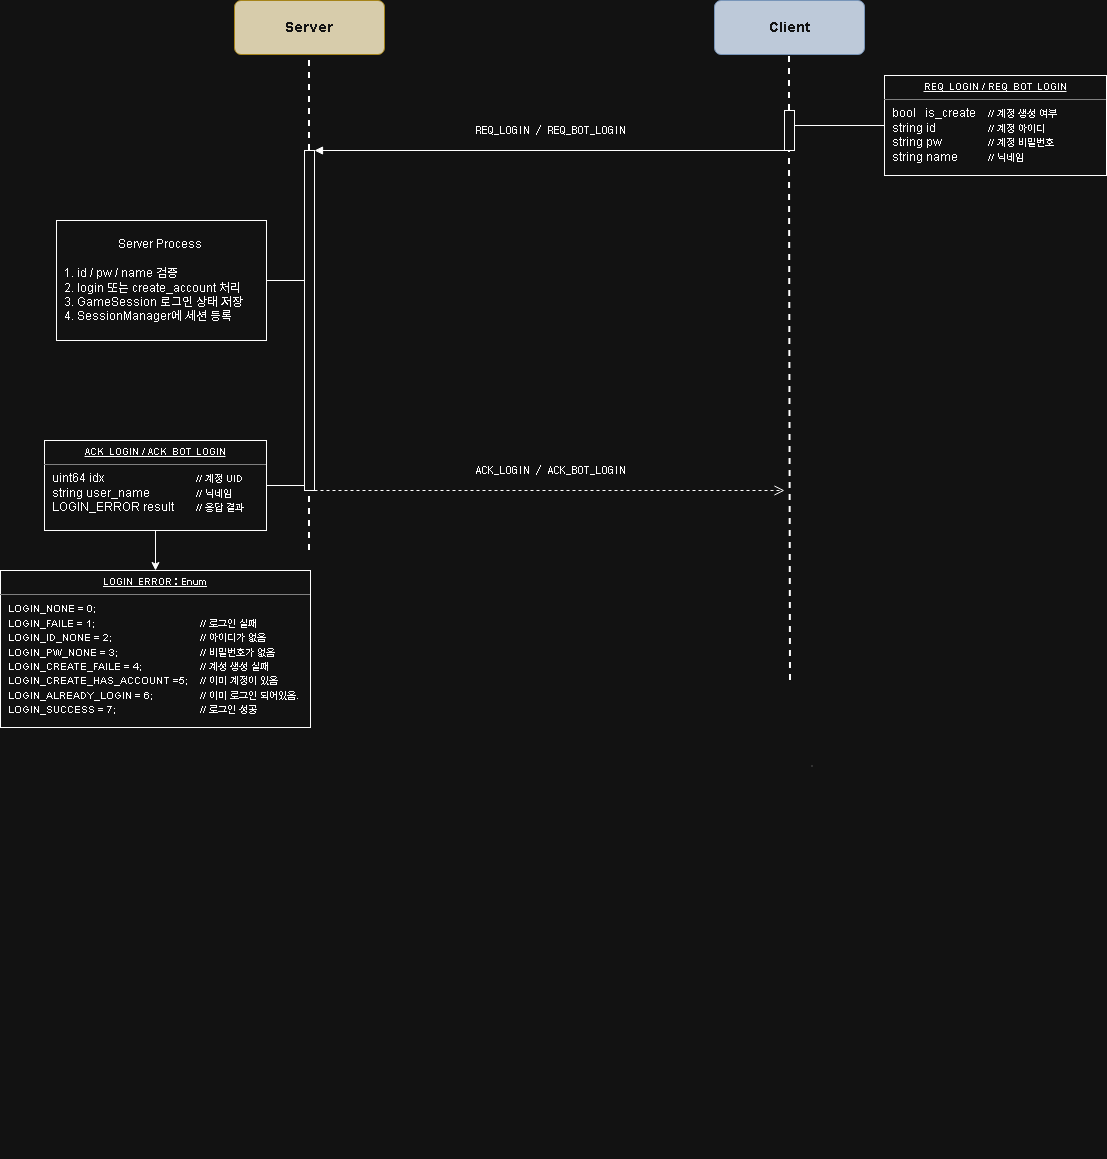

The diagram above was exported from draw.io. Its source (the exported page's mxGraphModel, read from the mxfile embedded in the PNG):
<mxGraphModel dx="2881" dy="1137" grid="1" gridSize="10" guides="1" tooltips="1" connect="1" arrows="1" fold="1" page="1" pageScale="1" pageWidth="827" pageHeight="1169" math="0" shadow="0">
  <root>
    <mxCell id="0" />
    <mxCell id="1" parent="0" />
    <mxCell id="TrjYJyQlxMETgdHORYnF-1" parent="1" style="rounded=1;whiteSpace=wrap;html=1;fillColor=#1f2d40;strokeColor=#4d6f99;fontColor=#ffffff;fontSize=14;fontStyle=1;arcSize=12;" value="Client" vertex="1">
      <mxGeometry height="54" width="150" x="550" y="90" as="geometry" />
    </mxCell>
    <mxCell id="TrjYJyQlxMETgdHORYnF-2" parent="1" style="rounded=1;whiteSpace=wrap;html=1;fillColor=#332600;strokeColor=#a37b00;fontColor=#ffffff;fontSize=14;fontStyle=1;arcSize=12;" value="Server" vertex="1">
      <mxGeometry height="54" width="150" x="70" y="90" as="geometry" />
    </mxCell>
    <mxCell id="TrjYJyQlxMETgdHORYnF-7" parent="1" style="shape=line;html=1;strokeColor=#666666;dashed=1;" value="" vertex="1">
      <mxGeometry height="785" width="1" x="647" y="463" as="geometry" />
    </mxCell>
    <mxCell id="TrjYJyQlxMETgdHORYnF-33" edge="1" parent="1" source="TrjYJyQlxMETgdHORYnF-57" style="endArrow=none;dashed=1;html=1;rounded=0;entryX=0.5;entryY=1;entryDx=0;entryDy=0;strokeWidth=2;" target="TrjYJyQlxMETgdHORYnF-2" value="">
      <mxGeometry height="50" relative="1" width="50" as="geometry">
        <mxPoint x="144" y="640" as="sourcePoint" />
        <mxPoint x="670" y="350" as="targetPoint" />
      </mxGeometry>
    </mxCell>
    <mxCell id="TrjYJyQlxMETgdHORYnF-38" edge="1" parent="1" source="TrjYJyQlxMETgdHORYnF-64" style="endArrow=none;dashed=1;html=1;rounded=0;strokeWidth=2;entryX=0.5;entryY=1;entryDx=0;entryDy=0;" target="TrjYJyQlxMETgdHORYnF-1" value="">
      <mxGeometry height="50" relative="1" width="50" as="geometry">
        <mxPoint x="626" y="770" as="sourcePoint" />
        <mxPoint x="625" y="240" as="targetPoint" />
      </mxGeometry>
    </mxCell>
    <mxCell id="TrjYJyQlxMETgdHORYnF-40" edge="1" parent="1" style="html=1;verticalAlign=bottom;endArrow=open;dashed=1;endSize=8;curved=0;rounded=0;" value="&lt;pre&gt;&lt;code&gt;ACK_LOGIN / ACK_BOT_LOGIN&lt;br&gt;&lt;/code&gt;&lt;/pre&gt;">
      <mxGeometry relative="1" as="geometry">
        <mxPoint x="150" y="580" as="sourcePoint" />
        <mxPoint x="620" y="580" as="targetPoint" />
      </mxGeometry>
    </mxCell>
    <mxCell id="TrjYJyQlxMETgdHORYnF-49" parent="1" style="verticalAlign=top;align=left;overflow=fill;html=1;whiteSpace=wrap;" value="&lt;p style=&quot;margin:0px;margin-top:4px;text-align:center;text-decoration:underline;&quot;&gt;&lt;b&gt;&lt;font style=&quot;font-size: 9px;&quot;&gt;REQ_LOGIN / REQ_BOT_LOGIN&lt;/font&gt;&lt;/b&gt;&lt;/p&gt;&lt;hr size=&quot;1&quot; style=&quot;border-style:solid;&quot;&gt;&lt;p style=&quot;margin:0px;margin-left:8px;&quot;&gt;bool&amp;nbsp; &amp;nbsp;is_create &lt;span style=&quot;white-space: pre;&quot;&gt;&#09;&lt;/span&gt;&lt;font style=&quot;font-size: 10px;&quot;&gt;//&amp;nbsp;&lt;/font&gt;&lt;span style=&quot;background-color: transparent; color: light-dark(rgb(0, 0, 0), rgb(255, 255, 255));&quot;&gt;&lt;font style=&quot;font-size: 10px;&quot;&gt;계정 생성 여부&lt;/font&gt;&lt;/span&gt;&lt;/p&gt;&lt;p style=&quot;margin:0px;margin-left:8px;&quot;&gt;string id&amp;nbsp; &amp;nbsp; &amp;nbsp; &amp;nbsp; &amp;nbsp; &amp;nbsp; &amp;nbsp; &lt;span style=&quot;white-space: pre;&quot;&gt;&#09;&lt;/span&gt;&lt;font style=&quot;font-size: 10px;&quot;&gt;// &lt;font style=&quot;&quot;&gt;계정 아이디&lt;/font&gt;&lt;/font&gt;&lt;/p&gt;&lt;p style=&quot;margin:0px;margin-left:8px;&quot;&gt;string pw&amp;nbsp; &amp;nbsp; &amp;nbsp; &amp;nbsp; &amp;nbsp; &amp;nbsp; &lt;span style=&quot;white-space: pre;&quot;&gt;&#09;&lt;/span&gt;&lt;font style=&quot;font-size: 10px;&quot;&gt;// &lt;font style=&quot;&quot;&gt;계정 비밀번호&lt;/font&gt;&lt;/font&gt;&lt;/p&gt;&lt;p style=&quot;margin:0px;margin-left:8px;&quot;&gt;string name&amp;nbsp; &amp;nbsp; &amp;nbsp; &lt;span style=&quot;white-space: pre;&quot;&gt;&#09;&lt;/span&gt;&lt;font style=&quot;font-size: 10px;&quot;&gt;//&amp;nbsp;&lt;/font&gt;&lt;span style=&quot;background-color: transparent; color: light-dark(rgb(0, 0, 0), rgb(255, 255, 255));&quot;&gt;&lt;font style=&quot;font-size: 10px;&quot;&gt;닉네임&lt;/font&gt;&lt;/span&gt;&lt;/p&gt;" vertex="1">
      <mxGeometry height="100" width="222" x="720" y="165" as="geometry" />
    </mxCell>
    <mxCell id="TrjYJyQlxMETgdHORYnF-56" edge="1" parent="1" source="TrjYJyQlxMETgdHORYnF-50" style="edgeStyle=orthogonalEdgeStyle;rounded=0;orthogonalLoop=1;jettySize=auto;html=1;" target="TrjYJyQlxMETgdHORYnF-51" value="">
      <mxGeometry relative="1" as="geometry" />
    </mxCell>
    <mxCell id="TrjYJyQlxMETgdHORYnF-50" parent="1" style="verticalAlign=top;align=left;overflow=fill;html=1;whiteSpace=wrap;" value="&lt;p style=&quot;margin:0px;margin-top:4px;text-align:center;text-decoration:underline;&quot;&gt;&lt;font style=&quot;font-size: 9px;&quot;&gt;&lt;b&gt;ACK_LOGIN / ACK_BOT_LOGIN&lt;/b&gt;&lt;/font&gt;&lt;/p&gt;&lt;hr size=&quot;1&quot; style=&quot;border-style:solid;&quot;&gt;&lt;p style=&quot;margin:0px;margin-left:8px;&quot;&gt;uint64 idx &lt;span style=&quot;white-space: pre;&quot;&gt;&#09;&lt;/span&gt;&lt;span style=&quot;white-space: pre;&quot;&gt;&#09;&lt;/span&gt;&lt;span style=&quot;white-space: pre;&quot;&gt;&#09;&lt;span style=&quot;white-space: pre;&quot;&gt;&#09;&lt;/span&gt;&lt;/span&gt;&lt;font style=&quot;font-size: 10px;&quot;&gt;// 계정 UID&lt;/font&gt;&lt;/p&gt;&lt;p style=&quot;margin:0px;margin-left:8px;&quot;&gt;string user_name &lt;span style=&quot;white-space: pre;&quot;&gt;&#09;&lt;/span&gt;&lt;span style=&quot;white-space: pre;&quot;&gt;&#09;&lt;/span&gt;&lt;font style=&quot;font-size: 10px;&quot;&gt;//&amp;nbsp;&lt;/font&gt;&lt;span style=&quot;background-color: transparent; color: light-dark(rgb(0, 0, 0), rgb(255, 255, 255));&quot;&gt;&lt;font style=&quot;font-size: 10px;&quot;&gt;닉네임&lt;/font&gt;&lt;/span&gt;&lt;span style=&quot;background-color: transparent; color: light-dark(rgb(0, 0, 0), rgb(255, 255, 255));&quot;&gt;LOGIN_ERROR result &lt;/span&gt;&lt;span style=&quot;background-color: transparent; color: light-dark(rgb(0, 0, 0), rgb(255, 255, 255)); white-space: pre;&quot;&gt;&#09;&lt;/span&gt;&lt;font style=&quot;background-color: transparent; color: light-dark(rgb(0, 0, 0), rgb(255, 255, 255)); font-size: 10px;&quot;&gt;// 응답 결과&lt;/font&gt;&lt;span style=&quot;background-color: transparent; color: light-dark(rgb(0, 0, 0), rgb(255, 255, 255));&quot;&gt;&amp;nbsp;&lt;/span&gt;&lt;/p&gt;" vertex="1">
      <mxGeometry height="90" width="222" x="-120" y="530" as="geometry" />
    </mxCell>
    <mxCell id="TrjYJyQlxMETgdHORYnF-51" parent="1" style="verticalAlign=top;align=left;overflow=fill;html=1;whiteSpace=wrap;" value="&lt;p style=&quot;margin:0px;margin-top:4px;text-align:center;text-decoration:underline;&quot;&gt;&lt;b&gt;&lt;span style=&quot;background-color: transparent; color: light-dark(rgb(0, 0, 0), rgb(255, 255, 255)); text-align: left;&quot;&gt;&lt;font style=&quot;font-size: 9px;&quot;&gt;LOGIN_ERROR&lt;/font&gt;&amp;nbsp;&lt;/span&gt;: &lt;font style=&quot;font-size: 9px;&quot;&gt;Enum&lt;/font&gt;&lt;/b&gt;&lt;/p&gt;&lt;hr size=&quot;1&quot; style=&quot;border-style:solid;&quot;&gt;&lt;p style=&quot;margin:0px;margin-left:8px;&quot;&gt;&lt;font style=&quot;font-size: 10px;&quot;&gt;LOGIN_NONE = 0;&lt;span style=&quot;white-space: pre;&quot;&gt;&#09;&#09;&#09;&lt;/span&gt;&lt;/font&gt;&lt;/p&gt;&lt;p style=&quot;margin:0px;margin-left:8px;&quot;&gt;&lt;font style=&quot;font-size: 10px;&quot;&gt;LOGIN_FAILE = 1;&lt;span style=&quot;white-space:pre&quot;&gt;&#09;&lt;span style=&quot;white-space: pre;&quot;&gt;&#09;&lt;/span&gt;&lt;span style=&quot;white-space: pre;&quot;&gt;&#09;&lt;/span&gt;&lt;span style=&quot;white-space: pre;&quot;&gt;&#09;&lt;/span&gt;&lt;span style=&quot;white-space: pre;&quot;&gt;&#09;&lt;/span&gt;&lt;/span&gt;// 로그인 실패&lt;/font&gt;&lt;/p&gt;&lt;p style=&quot;margin:0px;margin-left:8px;&quot;&gt;&lt;font style=&quot;font-size: 10px;&quot;&gt;LOGIN_ID_NONE = 2;&lt;span style=&quot;white-space:pre&quot;&gt;&#09;&lt;span style=&quot;white-space: pre;&quot;&gt;&#09;&lt;/span&gt;&lt;span style=&quot;white-space: pre;&quot;&gt;&#09;&lt;/span&gt;&lt;span style=&quot;white-space: pre;&quot;&gt;&#09;&lt;/span&gt;&lt;/span&gt;// 아이디가 없음&lt;/font&gt;&lt;/p&gt;&lt;p style=&quot;margin:0px;margin-left:8px;&quot;&gt;&lt;font style=&quot;font-size: 10px;&quot;&gt;LOGIN_PW_NONE = 3;&lt;span style=&quot;white-space:pre&quot;&gt;&#09;&lt;span style=&quot;white-space: pre;&quot;&gt;&#09;&lt;/span&gt;&lt;span style=&quot;white-space: pre;&quot;&gt;&#09;&lt;/span&gt;&lt;span style=&quot;white-space: pre;&quot;&gt;&#09;&lt;/span&gt;&lt;/span&gt;// 비밀번호가 없음&lt;/font&gt;&lt;/p&gt;&lt;p style=&quot;margin:0px;margin-left:8px;&quot;&gt;&lt;font style=&quot;font-size: 10px;&quot;&gt;LOGIN_CREATE_FAILE = 4;&lt;span style=&quot;white-space: pre;&quot;&gt;&#09;&lt;/span&gt;&lt;span style=&quot;white-space: pre;&quot;&gt;&#09;&lt;/span&gt;&lt;span style=&quot;white-space: pre;&quot;&gt;&#09;&lt;/span&gt;// 계성 생성 실패&lt;/font&gt;&lt;/p&gt;&lt;p style=&quot;margin:0px;margin-left:8px;&quot;&gt;&lt;font style=&quot;font-size: 10px;&quot;&gt;LOGIN_CREATE_HAS_ACCOUNT =5;&lt;span style=&quot;white-space:pre&quot;&gt;&#09;&lt;/span&gt;// 이미 계정이 있음&lt;/font&gt;&lt;/p&gt;&lt;p style=&quot;margin:0px;margin-left:8px;&quot;&gt;&lt;font style=&quot;font-size: 10px;&quot;&gt;LOGIN_ALREADY_LOGIN = 6;&lt;span style=&quot;white-space:pre&quot;&gt;&#09;&#09;&lt;/span&gt;// 이미 로그인 되어있음.&lt;/font&gt;&lt;/p&gt;&lt;p style=&quot;margin:0px;margin-left:8px;&quot;&gt;&lt;font style=&quot;font-size: 10px;&quot;&gt;LOGIN_SUCCESS = 7;&lt;span style=&quot;white-space: pre;&quot;&gt;&#09;&#09;&#09;&#09;&lt;/span&gt;// 로그인 성공&lt;/font&gt;&lt;/p&gt;" vertex="1">
      <mxGeometry height="157" width="310" x="-164" y="660" as="geometry" />
    </mxCell>
    <mxCell id="TrjYJyQlxMETgdHORYnF-54" edge="1" parent="1" source="TrjYJyQlxMETgdHORYnF-64" style="endArrow=none;html=1;rounded=0;entryX=0;entryY=0.5;entryDx=0;entryDy=0;" target="TrjYJyQlxMETgdHORYnF-49" value="">
      <mxGeometry height="50" relative="1" width="50" as="geometry">
        <mxPoint x="630" y="210" as="sourcePoint" />
        <mxPoint x="450" y="420" as="targetPoint" />
      </mxGeometry>
    </mxCell>
    <mxCell id="TrjYJyQlxMETgdHORYnF-55" edge="1" parent="1" style="endArrow=none;html=1;rounded=0;entryX=1;entryY=0.5;entryDx=0;entryDy=0;" target="TrjYJyQlxMETgdHORYnF-50" value="">
      <mxGeometry height="50" relative="1" width="50" as="geometry">
        <mxPoint x="140" y="575" as="sourcePoint" />
        <mxPoint x="450" y="420" as="targetPoint" />
      </mxGeometry>
    </mxCell>
    <mxCell id="TrjYJyQlxMETgdHORYnF-58" edge="1" parent="1" style="endArrow=none;dashed=1;html=1;rounded=0;strokeWidth=2;" target="TrjYJyQlxMETgdHORYnF-57" value="">
      <mxGeometry height="50" relative="1" width="50" as="geometry">
        <mxPoint x="145" y="640" as="sourcePoint" />
        <mxPoint x="145" y="560" as="targetPoint" />
      </mxGeometry>
    </mxCell>
    <mxCell id="TrjYJyQlxMETgdHORYnF-57" parent="1" style="html=1;points=[[0,0,0,0,5],[0,1,0,0,-5],[1,0,0,0,5],[1,1,0,0,-5]];perimeter=orthogonalPerimeter;outlineConnect=0;targetShapes=umlLifeline;portConstraint=eastwest;newEdgeStyle={&quot;curved&quot;:0,&quot;rounded&quot;:0};" value="" vertex="1">
      <mxGeometry height="340" width="10" x="140" y="240" as="geometry" />
    </mxCell>
    <mxCell id="TrjYJyQlxMETgdHORYnF-61" parent="1" style="rounded=0;whiteSpace=wrap;html=1;align=left;" value="&amp;nbsp; &amp;nbsp; &amp;nbsp; &amp;nbsp; &amp;nbsp; &amp;nbsp; &amp;nbsp; &amp;nbsp; &amp;nbsp; &amp;nbsp; Server Process&lt;div&gt;&lt;br&gt;&amp;nbsp; 1. id / pw / name 검증&lt;div&gt;&amp;nbsp; 2. login 또는 create_account 처리&lt;/div&gt;&lt;div&gt;&amp;nbsp; 3. GameSession 로그인 상태 저장&lt;/div&gt;&lt;div&gt;&amp;nbsp; 4. SessionManager에 세션 등록&lt;/div&gt;&lt;/div&gt;" vertex="1">
      <mxGeometry height="120" width="210" x="-108" y="310" as="geometry" />
    </mxCell>
    <mxCell id="TrjYJyQlxMETgdHORYnF-62" edge="1" parent="1" source="TrjYJyQlxMETgdHORYnF-61" style="endArrow=none;html=1;rounded=0;exitX=1;exitY=0.5;exitDx=0;exitDy=0;" target="TrjYJyQlxMETgdHORYnF-57" value="">
      <mxGeometry height="50" relative="1" width="50" as="geometry">
        <mxPoint x="400" y="520" as="sourcePoint" />
        <mxPoint x="450" y="470" as="targetPoint" />
      </mxGeometry>
    </mxCell>
    <mxCell id="TrjYJyQlxMETgdHORYnF-63" edge="1" parent="1" source="TrjYJyQlxMETgdHORYnF-64" style="html=1;verticalAlign=bottom;endArrow=block;curved=0;rounded=0;" target="TrjYJyQlxMETgdHORYnF-57" value="&lt;pre&gt;&lt;code&gt;REQ_LOGIN / REQ_BOT_LOGIN&lt;/code&gt;&lt;/pre&gt;">
      <mxGeometry relative="1" width="80" as="geometry">
        <mxPoint as="offset" />
        <mxPoint x="630" y="210" as="sourcePoint" />
        <mxPoint x="160" y="210" as="targetPoint" />
      </mxGeometry>
    </mxCell>
    <mxCell id="TrjYJyQlxMETgdHORYnF-65" edge="1" parent="1" style="endArrow=none;dashed=1;html=1;rounded=0;strokeWidth=2;entryX=0.5;entryY=1;entryDx=0;entryDy=0;" target="TrjYJyQlxMETgdHORYnF-64" value="">
      <mxGeometry height="50" relative="1" width="50" as="geometry">
        <mxPoint x="626" y="770" as="sourcePoint" />
        <mxPoint x="625" y="144" as="targetPoint" />
      </mxGeometry>
    </mxCell>
    <mxCell id="TrjYJyQlxMETgdHORYnF-64" parent="1" style="html=1;points=[[0,0,0,0,5],[0,1,0,0,-5],[1,0,0,0,5],[1,1,0,0,-5]];perimeter=orthogonalPerimeter;outlineConnect=0;targetShapes=umlLifeline;portConstraint=eastwest;newEdgeStyle={&quot;curved&quot;:0,&quot;rounded&quot;:0};" value="" vertex="1">
      <mxGeometry height="40" width="10" x="620" y="200" as="geometry" />
    </mxCell>
  </root>
</mxGraphModel>